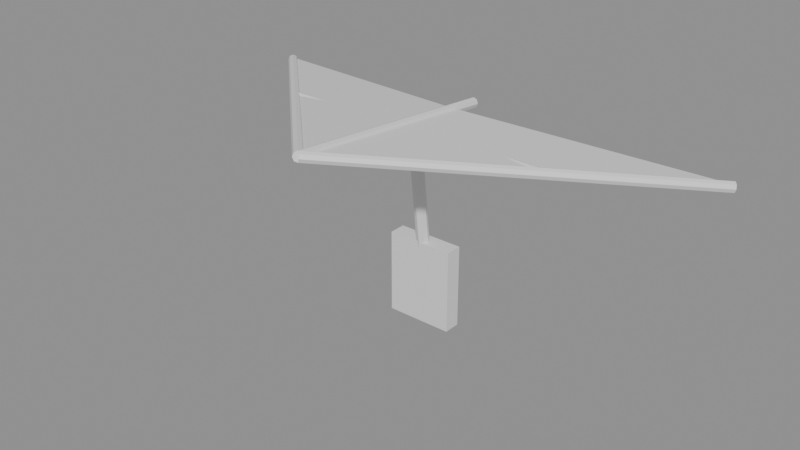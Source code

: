 # Source: SM_HangGlider.blend  (saved by Blender 5.2.44; exported with 4.5.12 LTS)
import bpy
from mathutils import Matrix  # noqa: F401  (used for matrix-valued properties, if any)

bpy.ops.wm.read_factory_settings(use_empty=True)
scene = bpy.context.scene
scene.name = 'Scene'

# ---- materials (node trees are filled in below, after node groups)
mat_m_hangglider_sail = bpy.data.materials.new('M_HangGlider_Sail')
mat_m_hangglider_sail.diffuse_color = (0.85, 0.35, 0.12, 1.0)
mat_m_hangglider_frame = bpy.data.materials.new('M_HangGlider_Frame')
mat_m_hangglider_frame.diffuse_color = (0.12, 0.12, 0.14, 1.0)

# ---- material node trees
mat_m_hangglider_sail.use_nodes = True; mat_m_hangglider_sail.node_tree.nodes.clear()
_N = mat_m_hangglider_sail.node_tree.nodes; _L = mat_m_hangglider_sail.node_tree.links
n0 = _N.new('ShaderNodeBsdfPrincipled'); n0.name = 'Principled BSDF'; n0.location = (-200, 100)
n0.inputs[10].default_value = 0.005
n1 = _N.new('ShaderNodeOutputMaterial'); n1.name = 'Material Output'; n1.location = (200, 100)
_L.new(n0.outputs[0], n1.inputs[0])
n1.is_active_output = True
mat_m_hangglider_frame.use_nodes = True; mat_m_hangglider_frame.node_tree.nodes.clear()
_N = mat_m_hangglider_frame.node_tree.nodes; _L = mat_m_hangglider_frame.node_tree.links
n0 = _N.new('ShaderNodeBsdfPrincipled'); n0.name = 'Principled BSDF'; n0.location = (-200, 100)
n0.inputs[10].default_value = 0.005
n1 = _N.new('ShaderNodeOutputMaterial'); n1.name = 'Material Output'; n1.location = (200, 100)
_L.new(n0.outputs[0], n1.inputs[0])
n1.is_active_output = True

# ---- meshes
me_sm_hangglider = bpy.data.meshes.new('SM_HangGlider')
me_sm_hangglider.from_pydata([(0.0, -0.3993, 2.007), (0.9004, 0.4807, 1.867), (0.0, 0.3007, 1.937), (-0.9004, 0.4807, 1.867), (0.0, -0.4007, 1.993), (0.8996, 0.4793, 1.853), (0.0, 0.2993, 1.923), (-0.8996, 0.4793, 1.853), (0.001423, -0.3986, 2.018), (0.9014, 0.4814, 1.878), (-0.007892, -0.3899, 2.013), (0.8921, 0.4901, 1.873), (-0.01258, -0.3871, 2.0), (0.8874, 0.4929, 1.86), (-0.009904, -0.3919, 1.987), (0.8901, 0.4881, 1.847), (-0.001423, -0.4014, 1.982), (0.8986, 0.4786, 1.842), (0.007892, -0.4101, 1.987), (0.9079, 0.4699, 1.847), (0.01258, -0.4129, 2.0), (0.9126, 0.4671, 1.86), (0.009904, -0.4081, 2.013), (0.9099, 0.4719, 1.873), (-0.001423, -0.3986, 2.018), (-0.9014, 0.4814, 1.878), (-0.009904, -0.4081, 2.013), (-0.9099, 0.4719, 1.873), (-0.01258, -0.4129, 2.0), (-0.9126, 0.4671, 1.86), (-0.007892, -0.4101, 1.987), (-0.9079, 0.4699, 1.847), (0.001423, -0.4014, 1.982), (-0.8986, 0.4786, 1.842), (0.009904, -0.3919, 1.987), (-0.8901, 0.4881, 1.847), (0.01258, -0.3871, 2.0), (-0.8874, 0.4929, 1.86), (0.007892, -0.3899, 2.013), (-0.8921, 0.4901, 1.873), (1.574e-09, -0.3983, 2.018), (1.574e-09, 0.4217, 1.938), (-0.01273, -0.3988, 2.013), (-0.01273, 0.4212, 1.933), (-0.018, -0.4, 2.0), (-0.018, 0.42, 1.92), (-0.01273, -0.4012, 1.987), (-0.01273, 0.4188, 1.907), (-1.574e-09, -0.4017, 1.982), (-1.574e-09, 0.4183, 1.902), (0.01273, -0.4012, 1.987), (0.01273, 0.4188, 1.907), (0.018, -0.4, 2.0), (0.018, 0.42, 1.92), (0.01273, -0.3988, 2.013), (0.01273, 0.4212, 1.933), (-0.495, 0.084, 1.938), (0.495, 0.084, 1.938), (-0.495, 0.09461, 1.934), (0.495, 0.09461, 1.934), (-0.495, 0.099, 1.923), (0.495, 0.099, 1.923), (-0.495, 0.09461, 1.912), (0.495, 0.09461, 1.912), (-0.495, 0.084, 1.908), (0.495, 0.084, 1.908), (-0.495, 0.07339, 1.912), (0.495, 0.07339, 1.912), (-0.495, 0.069, 1.923), (0.495, 0.069, 1.923), (-0.495, 0.07339, 1.934), (0.495, 0.07339, 1.934), (0.0, 0.1918, 1.423), (0.0, 0.1302, 1.943), (0.01556, 0.1854, 1.422), (0.01556, 0.1238, 1.942), (0.022, 0.17, 1.42), (0.022, 0.1084, 1.94), (0.01556, 0.1546, 1.418), (0.01556, 0.09295, 1.939), (0.0, 0.1482, 1.417), (0.0, 0.08655, 1.938), (-0.01556, 0.1546, 1.418), (-0.01556, 0.09295, 1.939), (-0.022, 0.17, 1.42), (-0.022, 0.1084, 1.94), (-0.01556, 0.1854, 1.422), (-0.01556, 0.1238, 1.942), (-0.12, 0.14, 1.21), (-0.12, 0.14, 1.51), (-0.12, 0.2, 1.21), (-0.12, 0.2, 1.51), (0.12, 0.14, 1.21), (0.12, 0.14, 1.51), (0.12, 0.2, 1.21), (0.12, 0.2, 1.51)], [], [(0, 1, 2), (0, 2, 3), (4, 6, 5), (4, 7, 6), (1, 0, 4, 5), (2, 1, 5, 6), (0, 3, 7, 4), (3, 2, 6, 7), (8, 9, 11, 10), (10, 11, 13, 12), (12, 13, 15, 14), (14, 15, 17, 16), (16, 17, 19, 18), (18, 19, 21, 20), (11, 9, 23, 21, 19, 17, 15, 13), (20, 21, 23, 22), (22, 23, 9, 8), (8, 10, 12, 14, 16, 18, 20, 22), (24, 25, 27, 26), (26, 27, 29, 28), (28, 29, 31, 30), (30, 31, 33, 32), (32, 33, 35, 34), (34, 35, 37, 36), (27, 25, 39, 37, 35, 33, 31, 29), (36, 37, 39, 38), (38, 39, 25, 24), (24, 26, 28, 30, 32, 34, 36, 38), (40, 41, 43, 42), (42, 43, 45, 44), (44, 45, 47, 46), (46, 47, 49, 48), (48, 49, 51, 50), (50, 51, 53, 52), (43, 41, 55, 53, 51, 49, 47, 45), (52, 53, 55, 54), (54, 55, 41, 40), (40, 42, 44, 46, 48, 50, 52, 54), (56, 57, 59, 58), (58, 59, 61, 60), (60, 61, 63, 62), (62, 63, 65, 64), (64, 65, 67, 66), (66, 67, 69, 68), (59, 57, 71, 69, 67, 65, 63, 61), (68, 69, 71, 70), (70, 71, 57, 56), (56, 58, 60, 62, 64, 66, 68, 70), (72, 73, 75, 74), (74, 75, 77, 76), (76, 77, 79, 78), (78, 79, 81, 80), (80, 81, 83, 82), (82, 83, 85, 84), (75, 73, 87, 85, 83, 81, 79, 77), (84, 85, 87, 86), (86, 87, 73, 72), (72, 74, 76, 78, 80, 82, 84, 86), (88, 89, 91, 90), (90, 91, 95, 94), (94, 95, 93, 92), (92, 93, 89, 88), (90, 94, 92, 88), (95, 91, 89, 93)])
me_sm_hangglider.polygons.foreach_set('material_index', [0, 0, 0, 0, 0, 0, 0, 0, 1, 1, 1, 1, 1, 1, 1, 1, 1, 1, 1, 1, 1, 1, 1, 1, 1, 1, 1, 1, 1, 1, 1, 1, 1, 1, 1, 1, 1, 1, 1, 1, 1, 1, 1, 1, 1, 1, 1, 1, 1, 1, 1, 1, 1, 1, 1, 1, 1, 1, 1, 1, 1, 1, 1, 1])
_uv = me_sm_hangglider.uv_layers.new(name='UVMap')
_uv.uv.foreach_set('vector', [0.0, 0.0, 0.0, 0.0, 0.0, 0.0, 0.0, 0.0, 0.0, 0.0, 0.0, 0.0, 0.0, 0.0, 0.0, 0.0, 0.0, 0.0, 0.0, 0.0, 0.0, 0.0, 0.0, 0.0, 0.0, 0.0, 0.0, 0.0, 0.0, 0.0, 0.0, 0.0, 0.0, 0.0, 0.0, 0.0, 0.0, 0.0, 0.0, 0.0, 0.0, 0.0, 0.0, 0.0, 0.0, 0.0, 0.0, 0.0, 0.0, 0.0, 0.0, 0.0, 0.0, 0.0, 0.0, 0.0, 1.0, 0.5, 1.0, 1.0, 0.875, 1.0, 0.875, 0.5, 0.875, 0.5, 0.875, 1.0, 0.75, 1.0, 0.75, 0.5, 0.75, 0.5, 0.75, 1.0, 0.625, 1.0, 0.625, 0.5, 0.625, 0.5, 0.625, 1.0, 0.5, 1.0, 0.5, 0.5, 0.5, 0.5, 0.5, 1.0, 0.375, 1.0, 0.375, 0.5, 0.375, 0.5, 0.375, 1.0, 0.25, 1.0, 0.25, 0.5, 0.4197, 0.4197, 0.25, 0.49, 0.08029, 0.4197, 0.01, 0.25, 0.08029, 0.08029, 0.25, 0.01, 0.4197, 0.08029, 0.49, 0.25, 0.25, 0.5, 0.25, 1.0, 0.125, 1.0, 0.125, 0.5, 0.125, 0.5, 0.125, 1.0, 0.0, 1.0, 0.0, 0.5, 0.75, 0.49, 0.9197, 0.4197, 0.99, 0.25, 0.9197, 0.08029, 0.75, 0.01, 0.5803, 0.08029, 0.51, 0.25, 0.5803, 0.4197, 1.0, 0.5, 1.0, 1.0, 0.875, 1.0, 0.875, 0.5, 0.875, 0.5, 0.875, 1.0, 0.75, 1.0, 0.75, 0.5, 0.75, 0.5, 0.75, 1.0, 0.625, 1.0, 0.625, 0.5, 0.625, 0.5, 0.625, 1.0, 0.5, 1.0, 0.5, 0.5, 0.5, 0.5, 0.5, 1.0, 0.375, 1.0, 0.375, 0.5, 0.375, 0.5, 0.375, 1.0, 0.25, 1.0, 0.25, 0.5, 0.4197, 0.4197, 0.25, 0.49, 0.08029, 0.4197, 0.01, 0.25, 0.08029, 0.08029, 0.25, 0.01, 0.4197, 0.08029, 0.49, 0.25, 0.25, 0.5, 0.25, 1.0, 0.125, 1.0, 0.125, 0.5, 0.125, 0.5, 0.125, 1.0, 0.0, 1.0, 0.0, 0.5, 0.75, 0.49, 0.9197, 0.4197, 0.99, 0.25, 0.9197, 0.08029, 0.75, 0.01, 0.5803, 0.08029, 0.51, 0.25, 0.5803, 0.4197, 1.0, 0.5, 1.0, 1.0, 0.875, 1.0, 0.875, 0.5, 0.875, 0.5, 0.875, 1.0, 0.75, 1.0, 0.75, 0.5, 0.75, 0.5, 0.75, 1.0, 0.625, 1.0, 0.625, 0.5, 0.625, 0.5, 0.625, 1.0, 0.5, 1.0, 0.5, 0.5, 0.5, 0.5, 0.5, 1.0, 0.375, 1.0, 0.375, 0.5, 0.375, 0.5, 0.375, 1.0, 0.25, 1.0, 0.25, 0.5, 0.4197, 0.4197, 0.25, 0.49, 0.08029, 0.4197, 0.01, 0.25, 0.08029, 0.08029, 0.25, 0.01, 0.4197, 0.08029, 0.49, 0.25, 0.25, 0.5, 0.25, 1.0, 0.125, 1.0, 0.125, 0.5, 0.125, 0.5, 0.125, 1.0, 0.0, 1.0, 0.0, 0.5, 0.75, 0.49, 0.9197, 0.4197, 0.99, 0.25, 0.9197, 0.08029, 0.75, 0.01, 0.5803, 0.08029, 0.51, 0.25, 0.5803, 0.4197, 1.0, 0.5, 1.0, 1.0, 0.875, 1.0, 0.875, 0.5, 0.875, 0.5, 0.875, 1.0, 0.75, 1.0, 0.75, 0.5, 0.75, 0.5, 0.75, 1.0, 0.625, 1.0, 0.625, 0.5, 0.625, 0.5, 0.625, 1.0, 0.5, 1.0, 0.5, 0.5, 0.5, 0.5, 0.5, 1.0, 0.375, 1.0, 0.375, 0.5, 0.375, 0.5, 0.375, 1.0, 0.25, 1.0, 0.25, 0.5, 0.4197, 0.4197, 0.25, 0.49, 0.08029, 0.4197, 0.01, 0.25, 0.08029, 0.08029, 0.25, 0.01, 0.4197, 0.08029, 0.49, 0.25, 0.25, 0.5, 0.25, 1.0, 0.125, 1.0, 0.125, 0.5, 0.125, 0.5, 0.125, 1.0, 0.0, 1.0, 0.0, 0.5, 0.75, 0.49, 0.9197, 0.4197, 0.99, 0.25, 0.9197, 0.08029, 0.75, 0.01, 0.5803, 0.08029, 0.51, 0.25, 0.5803, 0.4197, 1.0, 0.5, 1.0, 1.0, 0.875, 1.0, 0.875, 0.5, 0.875, 0.5, 0.875, 1.0, 0.75, 1.0, 0.75, 0.5, 0.75, 0.5, 0.75, 1.0, 0.625, 1.0, 0.625, 0.5, 0.625, 0.5, 0.625, 1.0, 0.5, 1.0, 0.5, 0.5, 0.5, 0.5, 0.5, 1.0, 0.375, 1.0, 0.375, 0.5, 0.375, 0.5, 0.375, 1.0, 0.25, 1.0, 0.25, 0.5, 0.4197, 0.4197, 0.25, 0.49, 0.08029, 0.4197, 0.01, 0.25, 0.08029, 0.08029, 0.25, 0.01, 0.4197, 0.08029, 0.49, 0.25, 0.25, 0.5, 0.25, 1.0, 0.125, 1.0, 0.125, 0.5, 0.125, 0.5, 0.125, 1.0, 0.0, 1.0, 0.0, 0.5, 0.75, 0.49, 0.9197, 0.4197, 0.99, 0.25, 0.9197, 0.08029, 0.75, 0.01, 0.5803, 0.08029, 0.51, 0.25, 0.5803, 0.4197, 0.375, 0.0, 0.625, 0.0, 0.625, 0.25, 0.375, 0.25, 0.375, 0.25, 0.625, 0.25, 0.625, 0.5, 0.375, 0.5, 0.375, 0.5, 0.625, 0.5, 0.625, 0.75, 0.375, 0.75, 0.375, 0.75, 0.625, 0.75, 0.625, 1.0, 0.375, 1.0, 0.125, 0.5, 0.375, 0.5, 0.375, 0.75, 0.125, 0.75, 0.625, 0.5, 0.875, 0.5, 0.875, 0.75, 0.625, 0.75])
me_sm_hangglider.materials.append(mat_m_hangglider_sail)
me_sm_hangglider.materials.append(mat_m_hangglider_frame)
me_sm_hangglider.update()

# ---- objects
ob_sm_hangglider = bpy.data.objects.new('SM_HangGlider', me_sm_hangglider)

# ---- transforms, parenting, visibility, modifiers, constraints
ob_sm_hangglider.location = (0.0, 0.0, 0.0)

# ---- collection membership
scene.collection.objects.link(ob_sm_hangglider)

# ---- scene / render settings (as saved in the file)
scene.frame_start = 1; scene.frame_end = 250; scene.frame_set(1)
scene.render.engine = 'BLENDER_EEVEE_NEXT'
scene.render.bake_bias = 0.0
scene.render.bake_samples = 0
scene.render.compositor_device = 'GPU'
scene.eevee.use_volume_custom_range = False
scene.eevee.fast_gi_thickness_near = 0.1
scene.eevee.fast_gi_thickness_far = 0.0
scene.eevee.ray_tracing_options.screen_trace_thickness = 0.1
bpy.context.view_layer.update()

# ---- added for rendering (the .blend has no active camera and no usable light): camera, sun + grey world if the file has none
cam_auto = bpy.data.cameras.new('AutoCamera')
cam_auto.lens = 50.0
cam_auto.sensor_width = 36.0
cam_auto.clip_end = 1000.0
ob_auto_camera = bpy.data.objects.new('AutoCamera', cam_auto)
scene.collection.objects.link(ob_auto_camera)
ob_auto_camera.location = (2.02798, -2.39358, 3.23634)
ob_auto_camera.rotation_euler = (1.09748, -7.21219e-08, 0.694738)
scene.camera = ob_auto_camera
light_auto_sun = bpy.data.lights.new('AutoSun', 'SUN')
light_auto_sun.energy = 3.0
light_auto_sun.angle = 0.0523599
ob_auto_sun = bpy.data.objects.new('AutoSun', light_auto_sun)
scene.collection.objects.link(ob_auto_sun)
ob_auto_sun.rotation_euler = (0.872665, 0.174533, 0.523599)
if scene.world is None:
    world_auto = bpy.data.worlds.new('AutoWorld')
    world_auto.color = (0.3, 0.3, 0.3)
    scene.world = world_auto
bpy.context.view_layer.update()
